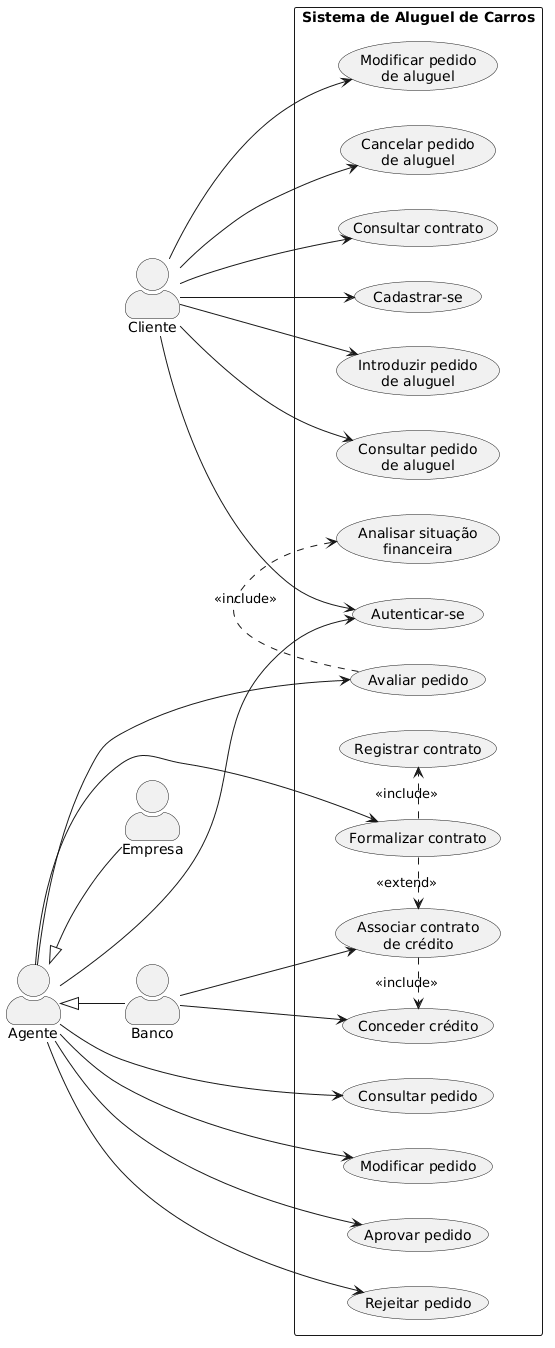

The diagram above was rendered by PlantUML. Its source (embedded in the PNG):
@startuml
left to right direction
skinparam packageStyle rectangle
skinparam shadowing false
skinparam actorStyle awesome

actor Cliente
actor Agente
actor Empresa
actor Banco

Agente <|-- Empresa
Agente <|-- Banco

rectangle "Sistema de Aluguel de Carros" {

  usecase "Cadastrar-se" as UC1
  usecase "Autenticar-se" as UC2

  usecase "Introduzir pedido\nde aluguel" as UC3
  usecase "Consultar pedido\nde aluguel" as UC4
  usecase "Modificar pedido\nde aluguel" as UC5
  usecase "Cancelar pedido\nde aluguel" as UC6
  usecase "Consultar contrato" as UC7

  usecase "Consultar pedido" as UC8
  usecase "Modificar pedido" as UC9
  usecase "Avaliar pedido" as UC10
  usecase "Analisar situação\nfinanceira" as UC11
  usecase "Aprovar pedido" as UC12
  usecase "Rejeitar pedido" as UC13
  usecase "Formalizar contrato" as UC14
  usecase "Registrar contrato" as UC15
  usecase "Associar contrato\nde crédito" as UC16
  usecase "Conceder crédito" as UC17
}

Cliente --> UC1
Cliente --> UC2
Cliente --> UC3
Cliente --> UC4
Cliente --> UC5
Cliente --> UC6
Cliente --> UC7

Agente --> UC2
Agente --> UC8
Agente --> UC9
Agente --> UC10
Agente --> UC12
Agente --> UC13
Agente --> UC14

Banco --> UC16
Banco --> UC17

UC10 .> UC11 : <<include>>
UC14 .> UC15 : <<include>>
UC14 .> UC16 : <<extend>>
UC16 .> UC17 : <<include>>
@enduml